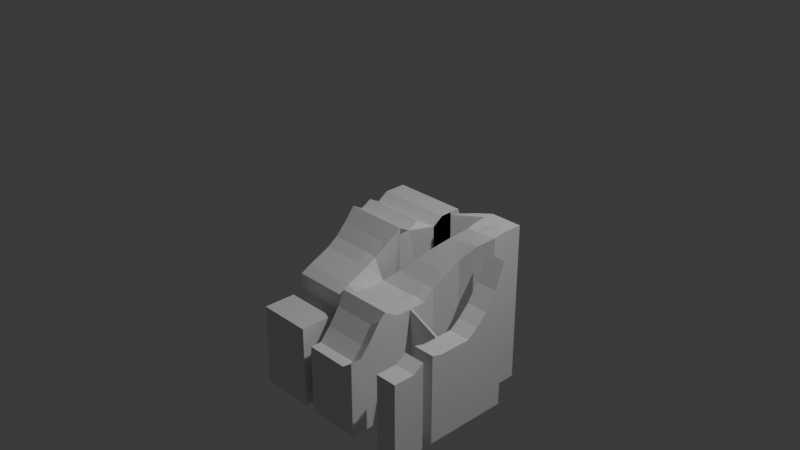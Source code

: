 # Source: 30.blend  (saved by Blender 5.1.30; exported with 4.5.12 LTS)
import bpy
from mathutils import Matrix  # noqa: F401  (used for matrix-valued properties, if any)

bpy.ops.wm.read_factory_settings(use_empty=True)
scene = bpy.context.scene
scene.name = 'Scene'

# ---- collections
col_collection = bpy.data.collections.new('Collection'); scene.collection.children.link(col_collection)

# ---- materials (node trees are filled in below, after node groups)
mat_material = bpy.data.materials.new('Material')
mat_material.alpha_threshold = 0.0
mat_material.use_backface_culling_lightprobe_volume = False
mat_material.roughness = 0.5
mat_material.line_color = (0.0, 0.0, 0.0, 1.0)

# ---- material node trees
mat_material.use_nodes = True; mat_material.node_tree.nodes.clear()
_N = mat_material.node_tree.nodes; _L = mat_material.node_tree.links
n0 = _N.new('ShaderNodeOutputMaterial'); n0.name = 'Material Output'; n0.location = (200, 100)
n1 = _N.new('ShaderNodeBsdfPrincipled'); n1.name = 'Principled BSDF'; n1.location = (-200, 100)
_L.new(n1.outputs[0], n0.inputs[0])
n0.is_active_output = True

# ---- world
world_world = bpy.data.worlds.new('World'); scene.world = world_world
world_world.use_nodes = True; world_world.node_tree.nodes.clear()
_N = world_world.node_tree.nodes; _L = world_world.node_tree.links
n0 = _N.new('ShaderNodeOutputWorld'); n0.name = 'World Output'; n0.location = (200, 100)
n1 = _N.new('ShaderNodeBackground'); n1.name = 'Background'; n1.location = (-200, 100)
n1.inputs[0].default_value = (0.05088, 0.05088, 0.05088, 1.0)
_L.new(n1.outputs[0], n0.inputs[0])
n0.is_active_output = True
world_world.color = (0.05088, 0.05088, 0.05088)
world_world.sun_shadow_jitter_overblur = 0.0

# ---- cameras
cam_camera = bpy.data.cameras.new('Camera')
cam_camera.clip_end = 100.0
cam_camera.ortho_scale = 7.314

# ---- lights
light_light = bpy.data.lights.new('Light', 'POINT')
light_light.energy = 1000.0
light_light.shadow_soft_size = 0.1

# ---- meshes
me_cube = bpy.data.meshes.new('Cube')
me_cube.from_pydata([(1.0, -1.0, -0.0562), (1.0, -1.0, -1.0), (-1.0, 1.0, 0.7368), (-1.0, 1.0, -1.0), (-1.0, -1.0, -0.05759), (-1.0, -1.0, -1.0), (-1.0, 0.0, -1.0), (1.0, 0.0, 0.01372), (-1.0, 0.0, 0.4276), (1.0, 0.0, -1.0), (-1.0, -0.5, -1.0), (1.0, -0.5, 0.04727), (-1.0, -0.5, 0.155), (1.0, -0.5, -1.0), (-1.0, -0.75, -1.0), (1.0, -0.75, -0.05679), (-1.0, -0.75, -0.05782), (1.0, -0.75, -1.0), (-1.0, -0.25, 0.2809), (1.0, -0.25, -1.0), (-1.0, -0.25, -1.0), (1.0, -0.25, 0.01176), (-1.0, 0.5, 0.7183), (1.0, 0.5, -1.0), (-1.0, 0.5, -1.0), (1.0, 0.5, 0.7183), (-1.0, 0.25, -1.0), (1.0, 0.25, 0.2306), (-1.0, 0.25, 0.7166), (1.0, 0.25, -1.0), (-1.0, 0.75, 0.7352), (-1.0, 0.75, -1.0), (0.0, -1.0, -0.2084), (0.0, -1.0, -1.0), (0.0, 0.0, -1.0), (0.0, 0.0, 0.1806), (0.0, -0.5, -1.0), (0.0, -0.5441, 0.2827), (0.0, -0.75, -1.0), (0.0, -0.75, -0.06691), (0.0, -0.25, 0.1796), (0.0, -0.25, -1.0), (0.0, 0.25, 0.4517), (0.0, 0.25, -1.0), (0.0, 0.75, -1.0), (0.0, 0.75, 0.8133), (-0.5, 1.0, -1.0), (-0.5, -1.0, -0.05759), (-0.5, 0.0, -1.0), (-0.5, -0.5, -1.0), (-0.5, -0.75, -1.0), (-0.5, -0.25, -1.0), (-0.5, 0.5, -1.0), (-0.5, 0.25, -1.0), (-0.5, 0.75, -1.0), (-0.5, -1.0, -1.0), (-0.5, 1.0, 0.7368), (-0.5, 0.0, 0.4276), (-0.5, -0.5, 0.155), (-0.5, -0.75, -0.05782), (-0.5, -0.25, 0.2809), (-0.5, 0.5, 0.7183), (-0.5, 0.25, 0.7166), (-0.5, 0.75, 0.7352), (-0.75, 1.0, -1.0), (-0.75, -1.0, -0.05759), (-0.75, 0.0, -1.0), (-0.75, -0.5, -1.0), (-0.75, -0.75, -1.0), (-0.75, -0.25, -1.0), (-0.75, 0.5, -1.0), (-0.75, 0.25, -1.0), (-0.75, 0.75, -1.0), (-0.75, -1.0, -1.0), (-0.75, 1.0, 0.7368), (-0.75, 0.0, 0.4276), (-0.75, -0.5, 0.155), (-0.75, -0.75, -0.05782), (-0.75, -0.25, 0.2809), (-0.75, 0.5, 0.7183), (-0.75, 0.25, 0.7166), (-0.75, 0.75, 0.7352), (-0.25, -1.0, -1.0), (-0.25, 1.0, 0.7368), (-0.25, 0.0, 0.1806), (-0.25, -0.5441, 0.2827), (-0.25, -0.75, -0.06691), (-0.25, -0.25, 0.1796), (-0.25, 0.5, 0.7183), (-0.25, 0.25, 0.7166), (-0.25, 0.75, 0.7352), (-0.25, 1.0, -1.0), (-0.25, -1.0, -0.2084), (-0.25, 0.0, -1.0), (-0.25, -0.5, -1.0), (-0.25, -0.75, -1.0), (-0.25, -0.25, -1.0), (-0.25, 0.5, -1.0), (-0.25, 0.25, -1.0), (-0.25, 0.75, -1.0), (0.5, 1.0, 0.8544), (0.5, -0.2011, 0.1249), (0.5, 0.5, 0.7233), (0.5, 0.75, 0.838), (0.5, 1.0, -1.0), (0.5, -0.2007, -1.0), (0.5, 0.5, -1.0), (0.5, 0.75, -1.0), (0.25, -1.0, -0.2084), (0.25, 0.0, -1.0), (0.25, -0.5, -1.0), (0.25, -0.75, -1.0), (0.25, -0.25, -1.0), (0.25, 0.5, -1.0), (0.25, 0.25, -1.0), (0.25, 0.75, -1.0), (0.25, -1.0, -1.0), (0.25, 0.0, 0.199), (0.25, -0.5441, 0.2827), (0.25, -0.75, -0.06691), (0.25, -0.25, 0.1796), (0.25, 0.5, 0.7032), (0.25, 0.25, 0.4517), (0.25, 0.75, 0.8655), (0.75, -1.0, -1.0), (0.75, 1.0, 0.8544), (0.75, 0.0, 0.01372), (0.75, -0.5, 0.04727), (0.75, -0.75, -0.05679), (0.75, -0.202, 0.01176), (0.75, 0.5, 0.7183), (0.75, 0.25, 0.2306), (0.75, 0.75, 0.8592), (0.75, 1.0, -1.0), (0.75, -1.0, -0.0562), (0.75, 0.0, -1.0), (0.75, -0.5, -1.0), (0.75, -0.75, -1.0), (0.75, -0.2007, -1.0), (0.75, 0.5, -1.0), (0.75, 0.25, -1.0), (0.75, 0.75, -1.0), (0.875, -1.0, -1.0), (0.875, 0.0, 0.01372), (0.875, -0.5, 0.04727), (0.875, -0.75, -0.05679), (0.875, -0.25, 0.01176), (0.875, 0.5, 0.7183), (0.875, 0.25, 0.2306), (0.875, -1.0, -0.0562), (0.875, 0.0, -1.0), (0.875, -0.5, -1.0), (0.875, -0.75, -1.0), (0.875, -0.25, -1.0), (0.875, 0.5, -1.0), (0.875, 0.25, -1.0), (0.625, 1.0, -1.0), (0.625, -0.2007, -1.0), (0.625, 0.5, -1.0), (0.625, 0.75, -1.0), (0.625, 1.0, 0.8544), (0.625, -0.2011, 0.06933), (0.625, 0.5, 0.7379), (0.625, 0.75, 0.8592), (0.375, -1.0, -1.0), (0.375, 1.0, 0.8544), (0.375, 0.0, 0.1806), (0.375, -0.5441, 0.2827), (0.375, -0.75, 0.02405), (0.375, -0.2008, 0.1792), (0.375, 0.5, 0.7082), (0.375, 0.25, 0.4517), (0.375, 0.75, 0.8447), (0.375, 1.0, -1.0), (0.375, -1.0, -0.1174), (0.375, 0.0, -1.0), (0.375, -0.5, -1.0), (0.375, -0.75, -1.0), (0.375, -0.2007, -1.0), (0.375, 0.5, -1.0), (0.375, 0.25, -1.0), (0.375, 0.75, -1.0), (0.125, -1.0, -0.2084), (0.125, 0.0, -1.0), (0.125, -0.5, -1.0), (0.125, -0.75, -1.0), (0.125, -0.25, -1.0), (0.125, 0.25, -1.0), (0.125, 0.75, -1.0), (0.125, -1.0, -1.0), (0.125, 0.0, 0.1806), (0.125, -0.5441, 0.2827), (0.125, -0.75, -0.06691), (0.125, -0.25, 0.1796), (0.125, 0.25, 0.4517), (0.125, 0.75, 0.8534), (-0.125, -1.0, -1.0), (-0.125, 1.0, 0.7379), (-0.125, 0.0, 0.1806), (-0.125, -0.5441, 0.2827), (-0.125, -0.75, -0.06691), (-0.125, -0.25, 0.1796), (-0.125, 0.75, 0.7352), (-0.125, 1.0, -1.0), (-0.125, -1.0, -0.2084), (-0.125, 0.0, -1.0), (-0.125, -0.5, -1.0), (-0.125, -0.75, -1.0), (-0.125, -0.25, -1.0), (-0.125, 0.75, -1.0), (-0.375, 1.0, -1.0), (-0.375, -1.0, -0.05759), (-0.375, 0.0, -1.0), (-0.375, -0.5, -1.0), (-0.375, -0.75, -1.0), (-0.375, -0.25, -1.0), (-0.375, 0.5, -1.0), (-0.375, 0.25, -1.0), (-0.375, 0.75, -1.0), (-0.375, -1.0, -1.0), (-0.375, 1.0, 0.7368), (-0.375, 0.0, 0.4092), (-0.375, -0.5, 0.155), (-0.375, -0.75, -0.05782), (-0.375, -0.25, 0.2809), (-0.375, 0.5, 0.7183), (-0.375, 0.25, 0.7166), (-0.375, 0.75, 0.7352), (-0.625, -1.0, -1.0), (-0.625, 1.0, 0.7368), (-0.625, 0.0, 0.4276), (-0.625, -0.5, 0.155), (-0.625, -0.75, -0.05782), (-0.625, -0.25, 0.2809), (-0.625, 0.5, 0.7183), (-0.625, 0.25, 0.7166), (-0.625, 0.75, 0.7352), (-0.625, 1.0, -1.0), (-0.625, -1.0, -0.05759), (-0.625, 0.0, -1.0), (-0.625, -0.5, -1.0), (-0.625, -0.75, -1.0), (-0.625, -0.25, -1.0), (-0.625, 0.5, -1.0), (-0.625, 0.25, -1.0), (-0.625, 0.75, -1.0), (-0.875, 1.0, -1.0), (-0.875, -1.0, -0.05759), (-0.875, 0.0, -1.0), (-0.875, -0.5, -1.0), (-0.875, -0.75, -1.0), (-0.875, -0.25, -1.0), (-0.875, 0.5, -1.0), (-0.875, 0.25, -1.0), (-0.875, 0.75, -1.0), (-0.875, -1.0, -1.0), (-0.875, 1.0, 0.7368), (-0.875, 0.0, 0.4276), (-0.875, -0.5, 0.155), (-0.875, -0.75, -0.05782), (-0.875, -0.25, 0.2809), (-0.875, 0.5, 0.7183), (-0.875, 0.25, 0.7166), (-0.875, 0.75, 0.7352), (-1.0, -0.875, -1.0), (1.0, -0.875, -0.05622), (-1.0, -0.875, -0.05622), (1.0, -0.875, -1.0), (0.0, -0.875, -1.0), (0.0, -0.875, -0.2084), (-0.5, -0.875, -1.0), (-0.5, -0.875, -0.05622), (-0.75, -0.875, -1.0), (-0.75, -0.875, -0.05622), (-0.25, -0.875, -0.2084), (-0.25, -0.875, -1.0), (0.25, -0.875, -1.0), (0.25, -0.875, -0.2084), (0.75, -0.875, -0.05622), (0.75, -0.875, -1.0), (0.875, -0.875, -0.05622), (0.875, -0.875, -1.0), (0.375, -0.875, -0.1174), (0.375, -0.875, -1.0), (0.125, -0.875, -1.0), (0.125, -0.875, -0.2084), (-0.125, -0.875, -0.2084), (-0.125, -0.875, -1.0), (-0.375, -0.875, -1.0), (-0.375, -0.875, -0.05622), (-0.625, -0.875, -0.05622), (-0.625, -0.875, -1.0), (-0.875, -0.875, -1.0), (-0.875, -0.875, -0.05622), (-1.0, -0.625, -0.05879), (1.0, -0.625, -1.0), (-1.0, -0.625, -1.0), (1.0, -0.625, 0.02695), (0.0, -0.625, 0.118), (0.0, -0.625, -1.0), (-0.5, -0.625, -1.0), (-0.5, -0.625, -0.05879), (-0.75, -0.625, -1.0), (-0.75, -0.625, -0.05879), (-0.25, -0.625, 0.118), (-0.25, -0.625, -1.0), (0.25, -0.625, -1.0), (0.25, -0.625, 0.118), (0.75, -0.625, 0.02695), (0.75, -0.625, -1.0), (0.875, -0.625, 0.02695), (0.875, -0.625, -1.0), (0.375, -0.625, 0.2089), (0.375, -0.625, -1.0), (0.125, -0.625, -1.0), (0.125, -0.625, 0.118), (-0.125, -0.625, 0.118), (-0.125, -0.625, -1.0), (-0.375, -0.625, -1.0), (-0.375, -0.625, -0.05879), (-0.625, -0.625, -0.05879), (-0.625, -0.625, -1.0), (-0.875, -0.625, -1.0), (-0.875, -0.625, -0.05879), (-1.0, -0.375, -1.0), (1.0, -0.375, 0.01132), (-1.0, -0.375, 0.2254), (1.0, -0.375, -1.0), (0.0, -0.375, 0.1779), (0.0, -0.375, -1.0), (-0.5, -0.375, -1.0), (-0.5, -0.375, 0.2254), (-0.75, -0.375, -1.0), (-0.75, -0.375, 0.2254), (-0.25, -0.375, 0.1779), (-0.25, -0.375, -1.0), (0.25, -0.375, -1.0), (0.25, -0.375, 0.1779), (0.75, -0.375, 0.01132), (0.75, -0.375, -1.0), (0.875, -0.375, 0.01132), (0.875, -0.375, -1.0), (0.375, -0.375, 0.1779), (0.375, -0.375, -1.0), (0.125, -0.375, -1.0), (0.125, -0.375, 0.1779), (-0.125, -0.375, 0.1779), (-0.125, -0.375, -1.0), (-0.375, -0.375, -1.0), (-0.375, -0.375, 0.2254), (-0.625, -0.375, 0.2254), (-0.625, -0.375, -1.0), (-0.875, -0.375, -1.0), (-0.875, -0.375, 0.2254), (-1.0, -0.125, 0.3403), (1.0, -0.125, -1.0), (-1.0, -0.125, -1.0), (1.0, -0.125, 0.01345), (0.0, -0.125, -1.0), (0.0, -0.125, 0.1802), (-0.5, -0.125, -1.0), (-0.5, -0.125, 0.3403), (-0.75, -0.125, -1.0), (-0.75, -0.125, 0.3403), (-0.25, -0.125, 0.1802), (-0.25, -0.125, -1.0), (0.5, -0.1798, 0.1253), (0.5, -0.1803, -1.0), (0.25, -0.125, -1.0), (0.25, -0.125, 0.1802), (0.75, -0.1793, 0.01345), (0.75, -0.1803, -1.0), (0.875, -0.125, 0.01345), (0.875, -0.125, -1.0), (0.625, -0.1803, -1.0), (0.625, -0.1796, 0.06923), (0.375, -0.1799, 0.1803), (0.375, -0.1803, -1.0), (0.125, -0.125, -1.0), (0.125, -0.125, 0.1802), (-0.125, -0.125, 0.1802), (-0.125, -0.125, -1.0), (-0.375, -0.125, -1.0), (-0.375, -0.125, 0.3403), (-0.625, -0.125, 0.3403), (-0.625, -0.125, -1.0), (-0.875, -0.125, -1.0), (-0.875, -0.125, 0.3403), (-1.0, 0.125, -1.0), (1.0, 0.125, 0.1058), (-1.0, 0.125, 0.5591), (1.0, 0.125, -1.0), (0.0, 0.125, 0.2974), (0.0, 0.125, -1.0), (-0.5, 0.125, -1.0), (-0.5, 0.125, 0.5591), (-0.75, 0.125, -1.0), (-0.75, 0.125, 0.5591), (0.25, 0.125, -1.0), (0.25, 0.125, 0.2974), (0.75, 0.125, 0.1058), (0.75, 0.125, -1.0), (0.875, 0.125, 0.1058), (0.875, 0.125, -1.0), (0.375, 0.125, 0.2974), (0.375, 0.125, -1.0), (0.125, 0.125, -1.0), (0.125, 0.125, 0.2974), (-0.125, 0.125, 0.2974), (-0.125, 0.125, -1.0), (-0.375, 0.125, -1.0), (-0.375, 0.125, 0.5591), (-0.625, 0.125, 0.5591), (-0.625, 0.125, -1.0), (-0.875, 0.125, -1.0), (-0.875, 0.125, 0.5591), (-1.0, 0.375, 0.6479), (1.0, 0.375, -1.0), (-1.0, 0.375, -1.0), (1.0, 0.375, 0.431), (-0.5, 0.375, -1.0), (-0.5, 0.375, 0.6479), (-0.75, 0.375, -1.0), (-0.75, 0.375, 0.6479), (-0.25, 0.375, 0.6479), (-0.25, 0.375, -1.0), (0.5, 0.375, 0.5829), (0.5, 0.375, -1.0), (0.25, 0.375, -1.0), (0.25, 0.375, 0.5829), (0.75, 0.375, 0.431), (0.75, 0.375, -1.0), (0.875, 0.375, 0.431), (0.875, 0.375, -1.0), (0.375, 0.375, 0.5829), (0.375, 0.375, -1.0), (0.125, 0.375, -1.0), (0.125, 0.375, 0.5829), (-0.375, 0.375, -1.0), (-0.375, 0.375, 0.6479), (-0.625, 0.375, 0.6479), (-0.625, 0.375, -1.0), (-0.875, 0.375, -1.0), (-0.875, 0.375, 0.6479), (-1.0, 0.625, -1.0), (-1.0, 0.625, 0.6492), (-0.5, 0.625, -1.0), (-0.5, 0.625, 0.6492), (-0.75, 0.625, -1.0), (-0.75, 0.625, 0.6492), (-0.25, 0.625, 0.6492), (-0.25, 0.625, -1.0), (0.5, 0.625, 0.8132), (0.5, 0.625, -1.0), (0.75, 0.625, 0.8356), (0.75, 0.625, -1.0), (0.625, 0.625, -1.0), (0.625, 0.625, 0.8234), (0.375, 0.625, 0.8119), (0.375, 0.625, -1.0), (0.125, 0.625, -1.0), (0.125, 0.625, 0.878), (-0.125, 0.625, 0.6492), (-0.125, 0.625, -1.0), (-0.375, 0.625, -1.0), (-0.375, 0.625, 0.6492), (-0.625, 0.625, 0.6492), (-0.625, 0.625, -1.0), (-0.875, 0.625, -1.0), (-0.875, 0.625, 0.6492), (-1.0, 0.875, 0.735), (-1.0, 0.875, -1.0), (0.0, 0.875, 0.8), (0.0, 0.875, -1.0), (-0.5, 0.875, -1.0), (-0.5, 0.875, 0.735), (-0.75, 0.875, -1.0), (-0.75, 0.875, 0.735), (-0.25, 0.875, 0.735), (-0.25, 0.875, -1.0), (0.5, 0.875, 0.8585), (0.5, 0.875, -1.0), (0.25, 0.875, -1.0), (0.25, 0.875, 0.858), (0.75, 0.875, 0.8575), (0.75, 0.875, -1.0), (0.625, 0.875, -1.0), (0.625, 0.875, 0.8575), (0.375, 0.875, 0.8585), (0.375, 0.875, -1.0), (-0.125, 0.875, 0.7387), (-0.125, 0.875, -1.0), (-0.375, 0.875, -1.0), (-0.375, 0.875, 0.735), (-0.625, 0.875, 0.735), (-0.625, 0.875, -1.0), (-0.875, 0.875, -1.0), (-0.875, 0.875, 0.735)], [(43, 409), (43, 436), (113, 436), (113, 459), (93, 409)], [(293, 266, 4, 247), (255, 247, 4, 5), (471, 470, 2, 3), (281, 267, 1, 142), (267, 265, 0, 1), (391, 389, 7, 9), (403, 391, 9, 150), (356, 354, 8, 6), (415, 390, 8, 257), (327, 325, 11, 13), (341, 327, 13, 151), (353, 326, 12, 258), (264, 266, 16, 14), (295, 297, 15, 17), (311, 295, 17, 152), (323, 294, 16, 259), (387, 354, 18, 260), (373, 355, 19, 153), (355, 357, 21, 19), (324, 326, 18, 20), (469, 445, 22, 261), (418, 416, 22, 24), (388, 390, 28, 26), (443, 416, 28, 262), (433, 417, 29, 155), (417, 419, 27, 29), (497, 470, 30, 263), (444, 445, 30, 31), (460, 490, 491, 44), (461, 488, 123), (381, 358, 41, 208), (379, 359, 40, 193), (315, 298, 39, 192), (317, 299, 38, 207), (345, 328, 37, 191), (347, 329, 36, 206), (407, 392, 35, 190), (409, 393, 34, 205), (287, 268, 33, 196), (189, 182, 32, 33), (285, 269, 32, 182), (291, 270, 55, 228), (237, 229, 56, 46), (413, 394, 48, 239), (351, 330, 49, 240), (321, 300, 50, 241), (385, 360, 51, 242), (467, 446, 52, 243), (441, 420, 53, 244), (495, 474, 54, 245), (493, 475, 63, 227), (439, 421, 62, 226), (465, 447, 61, 225), (383, 361, 60, 224), (319, 301, 59, 223), (349, 331, 58, 222), (411, 395, 57, 221), (219, 211, 47, 55), (289, 271, 47, 211), (496, 476, 72, 254), (442, 422, 71, 253), (468, 448, 70, 252), (386, 362, 69, 251), (322, 302, 68, 250), (352, 332, 67, 249), (414, 396, 66, 248), (246, 256, 74, 64), (292, 272, 73, 255), (494, 477, 81, 236), (440, 423, 80, 235), (466, 449, 79, 234), (384, 363, 78, 233), (320, 303, 77, 232), (350, 333, 76, 231), (412, 397, 75, 230), (228, 238, 65, 73), (290, 273, 65, 238), (286, 274, 92, 204), (196, 204, 92, 82), (392, 42, 408), (346, 334, 85, 199), (316, 304, 86, 200), (380, 364, 87, 201), (490, 478, 90, 202), (210, 220, 83, 91), (348, 335, 94, 213), (382, 365, 96, 215), (464, 451, 97, 216), (438, 425, 98, 217), (492, 479, 99, 218), (375, 366, 101, 161), (457, 452, 102, 162), (162, 454, 457), (487, 480, 103, 163), (489, 481, 107, 181), (456, 455, 158), (459, 453, 106, 179), (377, 367, 105, 178), (173, 165, 100, 104), (284, 276, 116, 189), (406, 398, 109, 183), (344, 336, 110, 184), (314, 306, 111, 185), (378, 368, 112, 186), (436, 428, 114, 187), (282, 277, 108, 174), (164, 174, 108, 116), (404, 399, 117, 166), (342, 337, 118, 167), (312, 307, 119, 168), (376, 369, 120, 169), (434, 429, 122, 171), (432, 430, 131, 148), (372, 370, 129, 146), (310, 308, 128, 145), (340, 338, 127, 144), (402, 400, 126, 143), (142, 149, 134, 124), (280, 278, 134, 149), (486, 485, 141, 159), (435, 427, 180), (374, 371, 138, 157), (156, 160, 125, 133), (265, 280, 149, 0), (1, 0, 149, 142), (389, 402, 143, 7), (325, 340, 144, 11), (297, 310, 145, 15), (357, 372, 146, 21), (419, 432, 148, 27), (431, 433, 155, 140), (371, 373, 153, 138), (309, 311, 152, 137), (339, 341, 151, 136), (401, 403, 150, 135), (279, 281, 142, 124), (104, 100, 160, 156), (367, 374, 157, 105), (453, 456, 158, 106), (481, 486, 159, 107), (484, 487, 163, 132), (370, 375, 161, 129), (25, 130, 147), (480, 488, 172, 103), (171, 426, 434), (452, 458, 170, 102), (366, 376, 169, 101), (426, 171, 404), (276, 283, 164, 116), (398, 405, 175, 109), (336, 343, 176, 110), (306, 313, 177, 111), (368, 377, 178, 112), (428, 435, 180, 114), (358, 378, 186, 41), (299, 314, 185, 38), (329, 344, 184, 36), (393, 406, 183, 34), (472, 197, 490), (268, 284, 189, 33), (277, 285, 182, 108), (116, 108, 182, 189), (399, 407, 190, 117), (337, 345, 191, 118), (307, 315, 192, 119), (369, 379, 193, 120), (429, 437, 194, 122), (45, 472, 490), (359, 380, 201, 40), (298, 316, 200, 39), (328, 346, 199, 37), (392, 408, 198, 35), (33, 32, 204, 196), (269, 286, 204, 32), (275, 287, 196, 82), (91, 83, 197, 203), (335, 347, 206, 94), (305, 317, 207, 95), (365, 381, 208, 96), (479, 491, 209, 99), (474, 492, 218, 54), (420, 438, 217, 53), (446, 464, 216, 52), (360, 382, 215, 51), (300, 318, 214, 50), (330, 348, 213, 49), (394, 410, 212, 48), (46, 56, 220, 210), (270, 288, 219, 55), (294, 319, 318, 296), (334, 349, 222, 85), (364, 383, 224, 87), (450, 465, 225, 88), (424, 439, 226, 89), (478, 493, 227, 90), (271, 290, 238, 47), (55, 47, 238, 228), (395, 412, 230, 57), (331, 350, 231, 58), (301, 320, 232, 59), (361, 384, 233, 60), (447, 466, 234, 61), (421, 440, 235, 62), (475, 494, 236, 63), (476, 495, 245, 72), (422, 441, 244, 71), (448, 467, 243, 70), (362, 385, 242, 69), (302, 321, 241, 68), (332, 351, 240, 67), (396, 413, 239, 66), (64, 74, 229, 237), (272, 291, 228, 73), (264, 292, 255, 5), (3, 2, 256, 246), (388, 414, 248, 6), (324, 352, 249, 10), (296, 322, 250, 14), (356, 386, 251, 20), (444, 468, 252, 24), (418, 442, 253, 26), (471, 496, 254, 31), (477, 497, 263, 81), (423, 443, 262, 80), (449, 469, 261, 79), (363, 387, 260, 78), (303, 323, 259, 77), (333, 353, 258, 76), (397, 415, 257, 75), (73, 65, 247, 255), (273, 293, 247, 65), (77, 259, 293, 273), (14, 250, 292, 264), (68, 241, 291, 272), (59, 232, 290, 271), (89, 226, 411), (50, 214, 288, 270), (95, 207, 287, 275), (39, 200, 286, 269), (119, 192, 285, 277), (38, 185, 284, 268), (111, 177, 283, 276), (137, 152, 281, 279), (15, 145, 280, 265), (145, 128, 278, 280), (168, 119, 277, 282), (185, 111, 276, 284), (200, 86, 274, 286), (232, 77, 273, 290), (250, 68, 272, 292), (223, 59, 271, 289), (241, 50, 270, 291), (192, 39, 269, 285), (207, 38, 268, 287), (5, 4, 266, 264), (17, 15, 265, 267), (152, 17, 267, 281), (259, 16, 266, 293), (94, 206, 317, 305), (37, 199, 316, 298), (118, 191, 315, 307), (36, 184, 314, 299), (110, 176, 313, 306), (167, 118, 307, 312), (184, 110, 306, 314), (199, 85, 304, 316), (211, 219, 318, 319), (206, 36, 299, 317), (191, 37, 298, 315), (14, 16, 294, 296), (78, 260, 353, 333), (20, 251, 352, 324), (69, 242, 351, 332), (60, 233, 350, 331), (87, 224, 349, 334), (51, 215, 348, 330), (96, 208, 347, 335), (40, 201, 346, 328), (120, 193, 345, 337), (41, 186, 344, 329), (112, 178, 343, 336), (138, 153, 341, 339), (21, 146, 340, 325), (146, 129, 338, 340), (169, 120, 337, 342), (186, 112, 336, 344), (215, 96, 335, 348), (201, 87, 334, 346), (233, 78, 333, 350), (251, 69, 332, 352), (224, 60, 331, 349), (242, 51, 330, 351), (208, 41, 329, 347), (193, 40, 328, 345), (10, 12, 326, 324), (260, 18, 326, 353), (153, 19, 327, 341), (19, 21, 325, 327), (75, 257, 387, 363), (6, 248, 386, 356), (66, 239, 385, 362), (57, 230, 384, 361), (84, 221, 383, 364), (48, 212, 382, 360), (93, 205, 381, 365), (35, 198, 380, 359), (117, 190, 379, 369), (34, 183, 378, 358), (109, 175, 377, 368), (135, 150, 373, 371), (7, 143, 372, 357), (143, 126, 370, 372), (166, 117, 369, 376), (183, 109, 368, 378), (212, 93, 365, 382), (198, 84, 364, 380), (230, 75, 363, 384), (248, 66, 362, 386), (221, 57, 361, 383), (239, 48, 360, 385), (190, 35, 359, 379), (205, 34, 358, 381), (9, 7, 357, 355), (150, 9, 355, 373), (257, 8, 354, 387), (20, 18, 354, 356), (80, 262, 415, 397), (26, 253, 414, 388), (71, 244, 413, 396), (62, 235, 412, 395), (198, 408, 84), (53, 217, 410, 394), (122, 194, 407, 399), (43, 187, 406, 393), (114, 180, 405, 398), (140, 155, 403, 401), (27, 148, 402, 389), (148, 131, 400, 402), (171, 122, 399, 404), (187, 114, 398, 406), (170, 458, 121), (235, 80, 397, 412), (253, 71, 396, 414), (226, 62, 395, 411), (244, 53, 394, 413), (194, 42, 392, 407), (6, 8, 390, 388), (262, 28, 390, 415), (155, 29, 391, 403), (29, 27, 389, 391), (79, 261, 443, 423), (24, 252, 442, 418), (70, 243, 441, 422), (61, 234, 440, 421), (88, 225, 439, 424), (52, 216, 438, 420), (194, 437, 42), (113, 179, 435, 428), (102, 170, 434, 426), (106, 158, 427), (139, 154, 433, 431), (25, 147, 432, 419), (147, 130, 430, 432), (170, 121, 429, 434), (179, 106, 427, 435), (162, 102, 426), (216, 97, 425, 438), (234, 79, 423, 440), (252, 70, 422, 442), (225, 61, 421, 439), (243, 52, 420, 441), (429, 121, 437), (23, 25, 419, 417), (154, 23, 417, 433), (261, 22, 416, 443), (26, 28, 416, 418), (81, 263, 469, 449), (31, 254, 468, 444), (72, 245, 467, 448), (63, 236, 466, 447), (90, 227, 465, 450), (54, 218, 464, 446), (99, 209, 463, 451), (195, 45, 461), (123, 195, 461), (45, 490, 460, 461), (103, 172, 458, 452), (132, 163, 457, 454), (107, 159, 456, 453), (159, 141, 455, 456), (460, 461, 123, 488, 489, 115), (181, 107, 453, 459), (163, 103, 452, 457), (218, 99, 451, 464), (202, 90, 450, 462), (236, 81, 449, 466), (254, 72, 448, 468), (227, 63, 447, 465), (245, 54, 446, 467), (45, 195, 472), (24, 22, 445, 444), (263, 30, 445, 469), (74, 256, 497, 477), (3, 246, 496, 471), (64, 237, 495, 476), (56, 229, 494, 475), (83, 220, 493, 478), (46, 210, 492, 474), (91, 203, 491, 479), (100, 165, 488, 480), (125, 160, 487, 484), (104, 156, 486, 481), (405, 180, 427), (156, 133, 485, 486), (483, 488, 165), (173, 104, 481, 489), (160, 100, 480, 487), (210, 91, 479, 492), (197, 83, 478, 490), (229, 74, 477, 494), (246, 64, 476, 496), (220, 56, 475, 493), (237, 46, 474, 495), (123, 483, 195), (256, 2, 470, 497), (31, 30, 470, 471), (128, 308, 309, 137, 279, 124, 134, 278), (311, 309, 308, 310, 297, 295), (123, 488, 483), (489, 482, 173), (115, 188, 482), (44, 473, 188), (491, 203, 473), (173, 482, 188, 195, 483, 165), (203, 197, 472, 195, 188, 473), (92, 274, 86, 94, 305, 95, 275, 82), (86, 304, 85, 94), (426, 404, 405, 427), (158, 455, 454, 162, 426, 427), (132, 454, 455, 133, 125, 484), (25, 23, 139, 130), (13, 11, 127, 136), (169, 129, 161, 101), (138, 178, 169, 101, 161, 129), (376, 366, 375, 370), (377, 371, 370, 375, 366, 376), (131, 430, 130, 139, 371, 370, 126, 400), (338, 129, 138, 136, 127), (312, 168, 282, 174, 164, 178, 169, 342, 167), (404, 166, 376, 377, 405), (408, 42, 437, 121, 458, 84), (93, 459, 458, 121, 437, 42, 408, 84), (488, 489, 459, 458, 172), (88, 462, 450), (451, 463, 97), (217, 98, 410), (212, 410, 98, 89, 411, 221), (490, 202, 462, 88, 97, 463, 491), (490, 491, 463, 467, 97, 98, 410, 212, 221, 411, 89, 424, 88, 462, 202), (212, 221, 84, 93), (10, 94, 85, 222, 12)])
_uv = me_cube.uv_layers.new(name='UVMap')
_uv.uv.foreach_set('vector', [0.8594, 0.7344, 0.875, 0.7344, 0.875, 0.75, 0.8594, 0.75, 0.375, 0.9844, 0.625, 0.9844, 0.625, 1.0, 0.375, 1.0, 0.375, 0.2344, 0.625, 0.2344, 0.625, 0.25, 0.375, 0.25, 0.3594, 0.7344, 0.375, 0.7344, 0.375, 0.75, 0.3594, 0.75, 0.375, 0.7344, 0.625, 0.7344, 0.625, 0.75, 0.375, 0.75, 0.375, 0.6094, 0.625, 0.6094, 0.625, 0.625, 0.375, 0.625, 0.3594, 0.6094, 0.375, 0.6094, 0.375, 0.625, 0.3594, 0.625, 0.375, 0.1094, 0.625, 0.1094, 0.625, 0.125, 0.375, 0.125, 0.8594, 0.6094, 0.875, 0.6094, 0.875, 0.625, 0.8594, 0.625, 0.375, 0.6719, 0.625, 0.6719, 0.625, 0.6875, 0.375, 0.6875, 0.3594, 0.6719, 0.375, 0.6719, 0.375, 0.6875, 0.3594, 0.6875, 0.8594, 0.6719, 0.875, 0.6719, 0.875, 0.6875, 0.8594, 0.6875, 0.375, 0.01562, 0.625, 0.01562, 0.625, 0.03125, 0.375, 0.03125, 0.375, 0.7031, 0.625, 0.7031, 0.625, 0.7188, 0.375, 0.7188, 0.3594, 0.7031, 0.375, 0.7031, 0.375, 0.7188, 0.3594, 0.7188, 0.8594, 0.7031, 0.875, 0.7031, 0.875, 0.7188, 0.8594, 0.7188, 0.8594, 0.6406, 0.875, 0.6406, 0.875, 0.6562, 0.8594, 0.6562, 0.3594, 0.6406, 0.375, 0.6406, 0.375, 0.6562, 0.3594, 0.6562, 0.375, 0.6406, 0.625, 0.6406, 0.625, 0.6562, 0.375, 0.6562, 0.375, 0.07812, 0.625, 0.07812, 0.625, 0.09375, 0.375, 0.09375, 0.8594, 0.5469, 0.875, 0.5469, 0.875, 0.5625, 0.8594, 0.5625, 0.375, 0.1719, 0.625, 0.1719, 0.625, 0.1875, 0.375, 0.1875, 0.375, 0.1406, 0.625, 0.1406, 0.625, 0.1562, 0.375, 0.1562, 0.8594, 0.5781, 0.875, 0.5781, 0.875, 0.5938, 0.8594, 0.5938, 0.3594, 0.5781, 0.375, 0.5781, 0.375, 0.5938, 0.3594, 0.5938, 0.375, 0.5781, 0.625, 0.5781, 0.625, 0.5937, 0.375, 0.5938, 0.8594, 0.5156, 0.875, 0.5156, 0.875, 0.5312, 0.8594, 0.5312, 0.375, 0.2031, 0.625, 0.2031, 0.625, 0.2187, 0.375, 0.2188, 0.0, 0.0, 0.7656, 0.5156, 0.0, 0.0, 0.0, 0.0, 0.7344, 0.5469, 0.7031, 0.5156, 0.7188, 0.5312, 0.2344, 0.6406, 0.25, 0.6406, 0.25, 0.6562, 0.2344, 0.6562, 0.7344, 0.6406, 0.75, 0.6406, 0.75, 0.6562, 0.7344, 0.6562, 0.7344, 0.7031, 0.75, 0.7031, 0.75, 0.7188, 0.7344, 0.7188, 0.2344, 0.7031, 0.25, 0.7031, 0.25, 0.7188, 0.2344, 0.7188, 0.7344, 0.6719, 0.75, 0.6719, 0.75, 0.6875, 0.7344, 0.6875, 0.2344, 0.6719, 0.25, 0.6719, 0.25, 0.6875, 0.2344, 0.6875, 0.7344, 0.6094, 0.75, 0.6094, 0.75, 0.625, 0.7344, 0.625, 0.2344, 0.6094, 0.25, 0.6094, 0.25, 0.625, 0.2344, 0.625, 0.2344, 0.7344, 0.25, 0.7344, 0.25, 0.75, 0.2344, 0.75, 0.375, 0.8594, 0.625, 0.8594, 0.625, 0.875, 0.375, 0.875, 0.7344, 0.7344, 0.75, 0.7344, 0.75, 0.75, 0.7344, 0.75, 0.1719, 0.7344, 0.1875, 0.7344, 0.1875, 0.75, 0.1719, 0.75, 0.375, 0.2969, 0.625, 0.2969, 0.625, 0.3125, 0.375, 0.3125, 0.1719, 0.6094, 0.1875, 0.6094, 0.1875, 0.625, 0.1719, 0.625, 0.1719, 0.6719, 0.1875, 0.6719, 0.1875, 0.6875, 0.1719, 0.6875, 0.1719, 0.7031, 0.1875, 0.7031, 0.1875, 0.7188, 0.1719, 0.7188, 0.1719, 0.6406, 0.1875, 0.6406, 0.1875, 0.6562, 0.1719, 0.6562, 0.1719, 0.5469, 0.1875, 0.5469, 0.1875, 0.5625, 0.1719, 0.5625, 0.1719, 0.5781, 0.1875, 0.5781, 0.1875, 0.5938, 0.1719, 0.5938, 0.1719, 0.5156, 0.1875, 0.5156, 0.1875, 0.5312, 0.1719, 0.5312, 0.7969, 0.5156, 0.8125, 0.5156, 0.8125, 0.5312, 0.7969, 0.5312, 0.7969, 0.5781, 0.8125, 0.5781, 0.8125, 0.5938, 0.7969, 0.5938, 0.7969, 0.5469, 0.8125, 0.5469, 0.8125, 0.5625, 0.7969, 0.5625, 0.7969, 0.6406, 0.8125, 0.6406, 0.8125, 0.6562, 0.7969, 0.6562, 0.7969, 0.7031, 0.8125, 0.7031, 0.8125, 0.7188, 0.7969, 0.7188, 0.7969, 0.6719, 0.8125, 0.6719, 0.8125, 0.6875, 0.7969, 0.6875, 0.7969, 0.6094, 0.8125, 0.6094, 0.8125, 0.625, 0.7969, 0.625, 0.375, 0.9219, 0.625, 0.9219, 0.625, 0.9375, 0.375, 0.9375, 0.7969, 0.7344, 0.8125, 0.7344, 0.8125, 0.75, 0.7969, 0.75, 0.1406, 0.5156, 0.1562, 0.5156, 0.1562, 0.5312, 0.1406, 0.5312, 0.1406, 0.5781, 0.1562, 0.5781, 0.1562, 0.5938, 0.1406, 0.5938, 0.1406, 0.5469, 0.1562, 0.5469, 0.1562, 0.5625, 0.1406, 0.5625, 0.1406, 0.6406, 0.1562, 0.6406, 0.1562, 0.6562, 0.1406, 0.6562, 0.1406, 0.7031, 0.1562, 0.7031, 0.1562, 0.7188, 0.1406, 0.7188, 0.1406, 0.6719, 0.1562, 0.6719, 0.1562, 0.6875, 0.1406, 0.6875, 0.1406, 0.6094, 0.1562, 0.6094, 0.1562, 0.625, 0.1406, 0.625, 0.375, 0.2656, 0.625, 0.2656, 0.625, 0.2812, 0.375, 0.2812, 0.1406, 0.7344, 0.1562, 0.7344, 0.1562, 0.75, 0.1406, 0.75, 0.8281, 0.5156, 0.8438, 0.5156, 0.8438, 0.5312, 0.8281, 0.5312, 0.8281, 0.5781, 0.8438, 0.5781, 0.8438, 0.5938, 0.8281, 0.5938, 0.8281, 0.5469, 0.8438, 0.5469, 0.8438, 0.5625, 0.8281, 0.5625, 0.8281, 0.6406, 0.8438, 0.6406, 0.8438, 0.6562, 0.8281, 0.6562, 0.8281, 0.7031, 0.8438, 0.7031, 0.8438, 0.7188, 0.8281, 0.7188, 0.8281, 0.6719, 0.8438, 0.6719, 0.8438, 0.6875, 0.8281, 0.6875, 0.8281, 0.6094, 0.8438, 0.6094, 0.8438, 0.625, 0.8281, 0.625, 0.375, 0.9531, 0.625, 0.9531, 0.625, 0.9688, 0.375, 0.9688, 0.8281, 0.7344, 0.8438, 0.7344, 0.8438, 0.75, 0.8281, 0.75, 0.7656, 0.7344, 0.7812, 0.7344, 0.7812, 0.75, 0.7656, 0.75, 0.375, 0.8906, 0.625, 0.8906, 0.625, 0.9062, 0.375, 0.9062, 0.75, 0.6094, 0.75, 0.5937, 0.7656, 0.6094, 0.7656, 0.6719, 0.7812, 0.6719, 0.7812, 0.6875, 0.7656, 0.6875, 0.7656, 0.7031, 0.7812, 0.7031, 0.7812, 0.7188, 0.7656, 0.7188, 0.7656, 0.6406, 0.7812, 0.6406, 0.7812, 0.6562, 0.7656, 0.6562, 0.7656, 0.5156, 0.7812, 0.5156, 0.7812, 0.5312, 0.7656, 0.5312, 0.375, 0.3281, 0.625, 0.3281, 0.625, 0.3438, 0.375, 0.3438, 0.2031, 0.6719, 0.2188, 0.6719, 0.2188, 0.6875, 0.2031, 0.6875, 0.2031, 0.6406, 0.2188, 0.6406, 0.2188, 0.6562, 0.2031, 0.6562, 0.2031, 0.5469, 0.2188, 0.5469, 0.2188, 0.5625, 0.2031, 0.5625, 0.2031, 0.5781, 0.2188, 0.5781, 0.2188, 0.5938, 0.2031, 0.5938, 0.2031, 0.5156, 0.2188, 0.5156, 0.2188, 0.5312, 0.2031, 0.5312, 0.6719, 0.6406, 0.6875, 0.6406, 0.6875, 0.6562, 0.6719, 0.6562, 0.6719, 0.5469, 0.6875, 0.5469, 0.6875, 0.5625, 0.6719, 0.5625, 0.6719, 0.5625, 0.6562, 0.5469, 0.6719, 0.5469, 0.6719, 0.5156, 0.6875, 0.5156, 0.6875, 0.5312, 0.6719, 0.5312, 0.2969, 0.5156, 0.3125, 0.5156, 0.3125, 0.5312, 0.2969, 0.5312, 0.3281, 0.5469, 0.3438, 0.5469, 0.3281, 0.5625, 0.2969, 0.5469, 0.3125, 0.5469, 0.3125, 0.5625, 0.2969, 0.5625, 0.2969, 0.6406, 0.3125, 0.6406, 0.3125, 0.6562, 0.2969, 0.6562, 0.375, 0.4219, 0.625, 0.4219, 0.625, 0.4375, 0.375, 0.4375, 0.2656, 0.7344, 0.2812, 0.7344, 0.2812, 0.75, 0.2656, 0.75, 0.2656, 0.6094, 0.2812, 0.6094, 0.2812, 0.625, 0.2656, 0.625, 0.2656, 0.6719, 0.2812, 0.6719, 0.2812, 0.6875, 0.2656, 0.6875, 0.2656, 0.7031, 0.2812, 0.7031, 0.2812, 0.7188, 0.2656, 0.7188, 0.2656, 0.6406, 0.2812, 0.6406, 0.2812, 0.6562, 0.2656, 0.6562, 0.2656, 0.5781, 0.2812, 0.5781, 0.2812, 0.5938, 0.2656, 0.5938, 0.7031, 0.7344, 0.7188, 0.7344, 0.7188, 0.75, 0.7031, 0.75, 0.375, 0.8281, 0.625, 0.8281, 0.625, 0.8438, 0.375, 0.8438, 0.7031, 0.6094, 0.7188, 0.6094, 0.7188, 0.625, 0.7031, 0.625, 0.7031, 0.6719, 0.7188, 0.6719, 0.7188, 0.6875, 0.7031, 0.6875, 0.7031, 0.7031, 0.7188, 0.7031, 0.7188, 0.7188, 0.7031, 0.7188, 0.7031, 0.6406, 0.7188, 0.6406, 0.7188, 0.6562, 0.7031, 0.6562, 0.7031, 0.5781, 0.7188, 0.5781, 0.7188, 0.5937, 0.7031, 0.5937, 0.6406, 0.5781, 0.6562, 0.5781, 0.6562, 0.5937, 0.6406, 0.5937, 0.6406, 0.6406, 0.6562, 0.6406, 0.6562, 0.6562, 0.6406, 0.6562, 0.6406, 0.7031, 0.6562, 0.7031, 0.6562, 0.7188, 0.6406, 0.7188, 0.6406, 0.6719, 0.6562, 0.6719, 0.6562, 0.6875, 0.6406, 0.6875, 0.6406, 0.6094, 0.6562, 0.6094, 0.6562, 0.625, 0.6406, 0.625, 0.375, 0.7656, 0.625, 0.7656, 0.625, 0.7812, 0.375, 0.7812, 0.6406, 0.7344, 0.6562, 0.7344, 0.6562, 0.75, 0.6406, 0.75, 0.3281, 0.5156, 0.3438, 0.5156, 0.3438, 0.5312, 0.3281, 0.5312, 0.2969, 0.5781, 0.3125, 0.5781, 0.2969, 0.5938, 0.3281, 0.6406, 0.3438, 0.6406, 0.3438, 0.6562, 0.3281, 0.6562, 0.375, 0.4531, 0.625, 0.4531, 0.625, 0.4688, 0.375, 0.4688, 0.625, 0.7344, 0.6406, 0.7344, 0.6406, 0.75, 0.625, 0.75, 0.375, 0.75, 0.625, 0.75, 0.625, 0.7656, 0.375, 0.7656, 0.625, 0.6094, 0.6406, 0.6094, 0.6406, 0.625, 0.625, 0.625, 0.625, 0.6719, 0.6406, 0.6719, 0.6406, 0.6875, 0.625, 0.6875, 0.625, 0.7031, 0.6406, 0.7031, 0.6406, 0.7188, 0.625, 0.7188, 0.625, 0.6406, 0.6406, 0.6406, 0.6406, 0.6562, 0.625, 0.6562, 0.625, 0.5781, 0.6406, 0.5781, 0.6406, 0.5937, 0.625, 0.5937, 0.3438, 0.5781, 0.3594, 0.5781, 0.3594, 0.5938, 0.3438, 0.5938, 0.3438, 0.6406, 0.3594, 0.6406, 0.3594, 0.6562, 0.3438, 0.6562, 0.3438, 0.7031, 0.3594, 0.7031, 0.3594, 0.7188, 0.3438, 0.7188, 0.3438, 0.6719, 0.3594, 0.6719, 0.3594, 0.6875, 0.3438, 0.6875, 0.3438, 0.6094, 0.3594, 0.6094, 0.3594, 0.625, 0.3438, 0.625, 0.3438, 0.7344, 0.3594, 0.7344, 0.3594, 0.75, 0.3438, 0.75, 0.375, 0.4375, 0.625, 0.4375, 0.625, 0.4531, 0.375, 0.4531, 0.3125, 0.6406, 0.3281, 0.6406, 0.3281, 0.6562, 0.3125, 0.6562, 0.3125, 0.5469, 0.3281, 0.5469, 0.3281, 0.5625, 0.3125, 0.5625, 0.3125, 0.5156, 0.3281, 0.5156, 0.3281, 0.5312, 0.3125, 0.5312, 0.6562, 0.5156, 0.6719, 0.5156, 0.6719, 0.5312, 0.6562, 0.5312, 0.6562, 0.6406, 0.6719, 0.6406, 0.6719, 0.6562, 0.6562, 0.6562, 0.625, 0.5625, 0.6562, 0.5625, 0.6406, 0.5625, 0.6875, 0.5156, 0.7031, 0.5156, 0.7031, 0.5312, 0.6875, 0.5312, 0.7031, 0.5937, 0.6875, 0.5781, 0.7031, 0.5781, 0.6875, 0.5469, 0.7031, 0.5469, 0.7031, 0.5625, 0.6875, 0.5625, 0.6875, 0.6406, 0.7031, 0.6406, 0.7031, 0.6562, 0.6875, 0.6562, 0.6875, 0.5781, 0.7031, 0.5937, 0.7031, 0.6094, 0.2812, 0.7344, 0.2969, 0.7344, 0.2969, 0.75, 0.2812, 0.75, 0.2812, 0.6094, 0.2969, 0.6094, 0.2969, 0.625, 0.2812, 0.625, 0.2812, 0.6719, 0.2969, 0.6719, 0.2969, 0.6875, 0.2812, 0.6875, 0.2812, 0.7031, 0.2969, 0.7031, 0.2969, 0.7188, 0.2812, 0.7188, 0.2812, 0.6406, 0.2969, 0.6406, 0.2969, 0.6562, 0.2812, 0.6562, 0.2812, 0.5781, 0.2969, 0.5781, 0.2969, 0.5938, 0.2812, 0.5938, 0.25, 0.6406, 0.2656, 0.6406, 0.2656, 0.6562, 0.25, 0.6562, 0.25, 0.7031, 0.2656, 0.7031, 0.2656, 0.7188, 0.25, 0.7188, 0.25, 0.6719, 0.2656, 0.6719, 0.2656, 0.6875, 0.25, 0.6875, 0.25, 0.6094, 0.2656, 0.6094, 0.2656, 0.625, 0.25, 0.625, 0.75, 0.5156, 0.7656, 0.5, 0.7656, 0.5156, 0.25, 0.7344, 0.2656, 0.7344, 0.2656, 0.75, 0.25, 0.75, 0.7188, 0.7344, 0.7344, 0.7344, 0.7344, 0.75, 0.7188, 0.75, 0.375, 0.8438, 0.625, 0.8438, 0.625, 0.8594, 0.375, 0.8594, 0.7188, 0.6094, 0.7344, 0.6094, 0.7344, 0.625, 0.7188, 0.625, 0.7188, 0.6719, 0.7344, 0.6719, 0.7344, 0.6875, 0.7188, 0.6875, 0.7188, 0.7031, 0.7344, 0.7031, 0.7344, 0.7188, 0.7188, 0.7188, 0.7188, 0.6406, 0.7344, 0.6406, 0.7344, 0.6562, 0.7188, 0.6562, 0.7188, 0.5781, 0.7344, 0.5781, 0.7344, 0.5937, 0.7188, 0.5937, 0.0, 0.0, 0.75, 0.5156, 0.7656, 0.5156, 0.75, 0.6406, 0.7656, 0.6406, 0.7656, 0.6562, 0.75, 0.6562, 0.75, 0.7031, 0.7656, 0.7031, 0.7656, 0.7188, 0.75, 0.7188, 0.75, 0.6719, 0.7656, 0.6719, 0.7656, 0.6875, 0.75, 0.6875, 0.75, 0.6094, 0.7656, 0.6094, 0.7656, 0.625, 0.75, 0.625, 0.375, 0.875, 0.625, 0.875, 0.625, 0.8906, 0.375, 0.8906, 0.75, 0.7344, 0.7656, 0.7344, 0.7656, 0.75, 0.75, 0.75, 0.2188, 0.7344, 0.2344, 0.7344, 0.2344, 0.75, 0.2188, 0.75, 0.375, 0.3438, 0.625, 0.3438, 0.625, 0.3594, 0.375, 0.3594, 0.2188, 0.6719, 0.2344, 0.6719, 0.2344, 0.6875, 0.2188, 0.6875, 0.2188, 0.7031, 0.2344, 0.7031, 0.2344, 0.7188, 0.2188, 0.7188, 0.2188, 0.6406, 0.2344, 0.6406, 0.2344, 0.6562, 0.2188, 0.6562, 0.2188, 0.5156, 0.2344, 0.5156, 0.2344, 0.5312, 0.2188, 0.5312, 0.1875, 0.5156, 0.2031, 0.5156, 0.2031, 0.5312, 0.1875, 0.5312, 0.1875, 0.5781, 0.2031, 0.5781, 0.2031, 0.5938, 0.1875, 0.5938, 0.1875, 0.5469, 0.2031, 0.5469, 0.2031, 0.5625, 0.1875, 0.5625, 0.1875, 0.6406, 0.2031, 0.6406, 0.2031, 0.6562, 0.1875, 0.6562, 0.1875, 0.7031, 0.2031, 0.7031, 0.2031, 0.7188, 0.1875, 0.7188, 0.1875, 0.6719, 0.2031, 0.6719, 0.2031, 0.6875, 0.1875, 0.6875, 0.1875, 0.6094, 0.2031, 0.6094, 0.2031, 0.625, 0.1875, 0.625, 0.375, 0.3125, 0.625, 0.3125, 0.625, 0.3281, 0.375, 0.3281, 0.1875, 0.7344, 0.2031, 0.7344, 0.2031, 0.75, 0.1875, 0.75, 0.625, 0.04688, 0.0, 0.0, 0.0, 0.0, 0.375, 0.04688, 0.7812, 0.6719, 0.7969, 0.6719, 0.7969, 0.6875, 0.7812, 0.6875, 0.7812, 0.6406, 0.7969, 0.6406, 0.7969, 0.6562, 0.7812, 0.6562, 0.7812, 0.5469, 0.7969, 0.5469, 0.7969, 0.5625, 0.7812, 0.5625, 0.7812, 0.5781, 0.7969, 0.5781, 0.7969, 0.5938, 0.7812, 0.5938, 0.7812, 0.5156, 0.7969, 0.5156, 0.7969, 0.5312, 0.7812, 0.5312, 0.8125, 0.7344, 0.8281, 0.7344, 0.8281, 0.75, 0.8125, 0.75, 0.375, 0.9375, 0.625, 0.9375, 0.625, 0.9531, 0.375, 0.9531, 0.8125, 0.6094, 0.8281, 0.6094, 0.8281, 0.625, 0.8125, 0.625, 0.8125, 0.6719, 0.8281, 0.6719, 0.8281, 0.6875, 0.8125, 0.6875, 0.8125, 0.7031, 0.8281, 0.7031, 0.8281, 0.7188, 0.8125, 0.7188, 0.8125, 0.6406, 0.8281, 0.6406, 0.8281, 0.6562, 0.8125, 0.6562, 0.8125, 0.5469, 0.8281, 0.5469, 0.8281, 0.5625, 0.8125, 0.5625, 0.8125, 0.5781, 0.8281, 0.5781, 0.8281, 0.5938, 0.8125, 0.5938, 0.8125, 0.5156, 0.8281, 0.5156, 0.8281, 0.5312, 0.8125, 0.5312, 0.1562, 0.5156, 0.1719, 0.5156, 0.1719, 0.5312, 0.1562, 0.5312, 0.1562, 0.5781, 0.1719, 0.5781, 0.1719, 0.5938, 0.1562, 0.5938, 0.1562, 0.5469, 0.1719, 0.5469, 0.1719, 0.5625, 0.1562, 0.5625, 0.1562, 0.6406, 0.1719, 0.6406, 0.1719, 0.6562, 0.1562, 0.6562, 0.1562, 0.7031, 0.1719, 0.7031, 0.1719, 0.7188, 0.1562, 0.7188, 0.1562, 0.6719, 0.1719, 0.6719, 0.1719, 0.6875, 0.1562, 0.6875, 0.1562, 0.6094, 0.1719, 0.6094, 0.1719, 0.625, 0.1562, 0.625, 0.375, 0.2812, 0.625, 0.2812, 0.625, 0.2969, 0.375, 0.2969, 0.1562, 0.7344, 0.1719, 0.7344, 0.1719, 0.75, 0.1562, 0.75, 0.125, 0.7344, 0.1406, 0.7344, 0.1406, 0.75, 0.125, 0.75, 0.375, 0.25, 0.625, 0.25, 0.625, 0.2656, 0.375, 0.2656, 0.125, 0.6094, 0.1406, 0.6094, 0.1406, 0.625, 0.125, 0.625, 0.125, 0.6719, 0.1406, 0.6719, 0.1406, 0.6875, 0.125, 0.6875, 0.125, 0.7031, 0.1406, 0.7031, 0.1406, 0.7188, 0.125, 0.7188, 0.125, 0.6406, 0.1406, 0.6406, 0.1406, 0.6562, 0.125, 0.6562, 0.125, 0.5469, 0.1406, 0.5469, 0.1406, 0.5625, 0.125, 0.5625, 0.125, 0.5781, 0.1406, 0.5781, 0.1406, 0.5938, 0.125, 0.5938, 0.125, 0.5156, 0.1406, 0.5156, 0.1406, 0.5312, 0.125, 0.5312, 0.8438, 0.5156, 0.8594, 0.5156, 0.8594, 0.5312, 0.8438, 0.5312, 0.8438, 0.5781, 0.8594, 0.5781, 0.8594, 0.5938, 0.8438, 0.5938, 0.8438, 0.5469, 0.8594, 0.5469, 0.8594, 0.5625, 0.8438, 0.5625, 0.8438, 0.6406, 0.8594, 0.6406, 0.8594, 0.6562, 0.8438, 0.6562, 0.8438, 0.7031, 0.8594, 0.7031, 0.8594, 0.7188, 0.8438, 0.7188, 0.8438, 0.6719, 0.8594, 0.6719, 0.8594, 0.6875, 0.8438, 0.6875, 0.8438, 0.6094, 0.8594, 0.6094, 0.8594, 0.625, 0.8438, 0.625, 0.375, 0.9688, 0.625, 0.9688, 0.625, 0.9844, 0.375, 0.9844, 0.8438, 0.7344, 0.8594, 0.7344, 0.8594, 0.75, 0.8438, 0.75, 0.8438, 0.7188, 0.8594, 0.7188, 0.8594, 0.7344, 0.8438, 0.7344, 0.125, 0.7188, 0.1406, 0.7188, 0.1406, 0.7344, 0.125, 0.7344, 0.1562, 0.7188, 0.1719, 0.7188, 0.1719, 0.7344, 0.1562, 0.7344, 0.8125, 0.7188, 0.8281, 0.7188, 0.8281, 0.7344, 0.8125, 0.7344, 0.7812, 0.5938, 0.7969, 0.5938, 0.7969, 0.6094, 0.1875, 0.7188, 0.2031, 0.7188, 0.2031, 0.7344, 0.1875, 0.7344, 0.2188, 0.7188, 0.2344, 0.7188, 0.2344, 0.7344, 0.2188, 0.7344, 0.75, 0.7188, 0.7656, 0.7188, 0.7656, 0.7344, 0.75, 0.7344, 0.7188, 0.7188, 0.7344, 0.7188, 0.7344, 0.7344, 0.7188, 0.7344, 0.25, 0.7188, 0.2656, 0.7188, 0.2656, 0.7344, 0.25, 0.7344, 0.2812, 0.7188, 0.2969, 0.7188, 0.2969, 0.7344, 0.2812, 0.7344, 0.3438, 0.7188, 0.3594, 0.7188, 0.3594, 0.7344, 0.3438, 0.7344, 0.625, 0.7188, 0.6406, 0.7188, 0.6406, 0.7344, 0.625, 0.7344, 0.6406, 0.7188, 0.6562, 0.7188, 0.6562, 0.7344, 0.6406, 0.7344, 0.7031, 0.7188, 0.7188, 0.7188, 0.7188, 0.7344, 0.7031, 0.7344, 0.2656, 0.7188, 0.2812, 0.7188, 0.2812, 0.7344, 0.2656, 0.7344, 0.7656, 0.7188, 0.7812, 0.7188, 0.7812, 0.7344, 0.7656, 0.7344, 0.8281, 0.7188, 0.8438, 0.7188, 0.8438, 0.7344, 0.8281, 0.7344, 0.1406, 0.7188, 0.1562, 0.7188, 0.1562, 0.7344, 0.1406, 0.7344, 0.7969, 0.7188, 0.8125, 0.7188, 0.8125, 0.7344, 0.7969, 0.7344, 0.1719, 0.7188, 0.1875, 0.7188, 0.1875, 0.7344, 0.1719, 0.7344, 0.7344, 0.7188, 0.75, 0.7188, 0.75, 0.7344, 0.7344, 0.7344, 0.2344, 0.7188, 0.25, 0.7188, 0.25, 0.7344, 0.2344, 0.7344, 0.375, 0.0, 0.625, 0.0, 0.625, 0.01562, 0.375, 0.01562, 0.375, 0.7188, 0.625, 0.7188, 0.625, 0.7344, 0.375, 0.7344, 0.3594, 0.7188, 0.375, 0.7188, 0.375, 0.7344, 0.3594, 0.7344, 0.8594, 0.7188, 0.875, 0.7188, 0.875, 0.7344, 0.8594, 0.7344, 0.2188, 0.6875, 0.2344, 0.6875, 0.2344, 0.7031, 0.2188, 0.7031, 0.75, 0.6875, 0.7656, 0.6875, 0.7656, 0.7031, 0.75, 0.7031, 0.7188, 0.6875, 0.7344, 0.6875, 0.7344, 0.7031, 0.7188, 0.7031, 0.25, 0.6875, 0.2656, 0.6875, 0.2656, 0.7031, 0.25, 0.7031, 0.2812, 0.6875, 0.2969, 0.6875, 0.2969, 0.7031, 0.2812, 0.7031, 0.7031, 0.6875, 0.7188, 0.6875, 0.7188, 0.7031, 0.7031, 0.7031, 0.2656, 0.6875, 0.2812, 0.6875, 0.2812, 0.7031, 0.2656, 0.7031, 0.7656, 0.6875, 0.7812, 0.6875, 0.7812, 0.7031, 0.7656, 0.7031, 0.625, 0.9219, 0.375, 0.9219, 0.0, 0.0, 0.0, 0.0, 0.2344, 0.6875, 0.25, 0.6875, 0.25, 0.7031, 0.2344, 0.7031, 0.7344, 0.6875, 0.75, 0.6875, 0.75, 0.7031, 0.7344, 0.7031, 0.375, 0.03125, 0.625, 0.03125, 0.625, 0.04688, 0.375, 0.04688, 0.8438, 0.6562, 0.8594, 0.6562, 0.8594, 0.6719, 0.8438, 0.6719, 0.125, 0.6562, 0.1406, 0.6562, 0.1406, 0.6719, 0.125, 0.6719, 0.1562, 0.6562, 0.1719, 0.6562, 0.1719, 0.6719, 0.1562, 0.6719, 0.8125, 0.6562, 0.8281, 0.6562, 0.8281, 0.6719, 0.8125, 0.6719, 0.7812, 0.6562, 0.7969, 0.6562, 0.7969, 0.6719, 0.7812, 0.6719, 0.1875, 0.6562, 0.2031, 0.6562, 0.2031, 0.6719, 0.1875, 0.6719, 0.2188, 0.6562, 0.2344, 0.6562, 0.2344, 0.6719, 0.2188, 0.6719, 0.75, 0.6562, 0.7656, 0.6562, 0.7656, 0.6719, 0.75, 0.6719, 0.7188, 0.6562, 0.7344, 0.6562, 0.7344, 0.6719, 0.7188, 0.6719, 0.25, 0.6562, 0.2656, 0.6562, 0.2656, 0.6719, 0.25, 0.6719, 0.2812, 0.6562, 0.2969, 0.6562, 0.2969, 0.6719, 0.2812, 0.6719, 0.3438, 0.6562, 0.3594, 0.6562, 0.3594, 0.6719, 0.3438, 0.6719, 0.625, 0.6562, 0.6406, 0.6562, 0.6406, 0.6719, 0.625, 0.6719, 0.6406, 0.6562, 0.6562, 0.6562, 0.6562, 0.6719, 0.6406, 0.6719, 0.7031, 0.6562, 0.7188, 0.6562, 0.7188, 0.6719, 0.7031, 0.6719, 0.2656, 0.6562, 0.2812, 0.6562, 0.2812, 0.6719, 0.2656, 0.6719, 0.2031, 0.6562, 0.2188, 0.6562, 0.2188, 0.6719, 0.2031, 0.6719, 0.7656, 0.6562, 0.7812, 0.6562, 0.7812, 0.6719, 0.7656, 0.6719, 0.8281, 0.6562, 0.8438, 0.6562, 0.8438, 0.6719, 0.8281, 0.6719, 0.1406, 0.6562, 0.1562, 0.6562, 0.1562, 0.6719, 0.1406, 0.6719, 0.7969, 0.6562, 0.8125, 0.6562, 0.8125, 0.6719, 0.7969, 0.6719, 0.1719, 0.6562, 0.1875, 0.6562, 0.1875, 0.6719, 0.1719, 0.6719, 0.2344, 0.6562, 0.25, 0.6562, 0.25, 0.6719, 0.2344, 0.6719, 0.7344, 0.6562, 0.75, 0.6562, 0.75, 0.6719, 0.7344, 0.6719, 0.375, 0.0625, 0.625, 0.0625, 0.625, 0.07812, 0.375, 0.07812, 0.8594, 0.6562, 0.875, 0.6562, 0.875, 0.6719, 0.8594, 0.6719, 0.3594, 0.6562, 0.375, 0.6562, 0.375, 0.6719, 0.3594, 0.6719, 0.375, 0.6562, 0.625, 0.6562, 0.625, 0.6719, 0.375, 0.6719, 0.8438, 0.625, 0.8594, 0.625, 0.8594, 0.6406, 0.8438, 0.6406, 0.125, 0.625, 0.1406, 0.625, 0.1406, 0.6406, 0.125, 0.6406, 0.1562, 0.625, 0.1719, 0.625, 0.1719, 0.6406, 0.1562, 0.6406, 0.8125, 0.625, 0.8281, 0.625, 0.8281, 0.6406, 0.8125, 0.6406, 0.7812, 0.625, 0.7969, 0.625, 0.7969, 0.6406, 0.7812, 0.6406, 0.1875, 0.625, 0.2031, 0.625, 0.2031, 0.6406, 0.1875, 0.6406, 0.2188, 0.625, 0.2344, 0.625, 0.2344, 0.6406, 0.2188, 0.6406, 0.75, 0.625, 0.7656, 0.625, 0.7656, 0.6406, 0.75, 0.6406, 0.7188, 0.625, 0.7344, 0.625, 0.7344, 0.6406, 0.7188, 0.6406, 0.25, 0.625, 0.2656, 0.625, 0.2656, 0.6406, 0.25, 0.6406, 0.2812, 0.625, 0.2969, 0.625, 0.2969, 0.6406, 0.2812, 0.6406, 0.3438, 0.625, 0.3594, 0.625, 0.3594, 0.6406, 0.3438, 0.6406, 0.625, 0.625, 0.6406, 0.625, 0.6406, 0.6406, 0.625, 0.6406, 0.6406, 0.625, 0.6562, 0.625, 0.6562, 0.6406, 0.6406, 0.6406, 0.7031, 0.625, 0.7188, 0.625, 0.7188, 0.6406, 0.7031, 0.6406, 0.2656, 0.625, 0.2812, 0.625, 0.2812, 0.6406, 0.2656, 0.6406, 0.2031, 0.625, 0.2188, 0.625, 0.2188, 0.6406, 0.2031, 0.6406, 0.7656, 0.625, 0.7812, 0.625, 0.7812, 0.6406, 0.7656, 0.6406, 0.8281, 0.625, 0.8438, 0.625, 0.8438, 0.6406, 0.8281, 0.6406, 0.1406, 0.625, 0.1562, 0.625, 0.1562, 0.6406, 0.1406, 0.6406, 0.7969, 0.625, 0.8125, 0.625, 0.8125, 0.6406, 0.7969, 0.6406, 0.1719, 0.625, 0.1875, 0.625, 0.1875, 0.6406, 0.1719, 0.6406, 0.7344, 0.625, 0.75, 0.625, 0.75, 0.6406, 0.7344, 0.6406, 0.2344, 0.625, 0.25, 0.625, 0.25, 0.6406, 0.2344, 0.6406, 0.375, 0.625, 0.625, 0.625, 0.625, 0.6406, 0.375, 0.6406, 0.3594, 0.625, 0.375, 0.625, 0.375, 0.6406, 0.3594, 0.6406, 0.8594, 0.625, 0.875, 0.625, 0.875, 0.6406, 0.8594, 0.6406, 0.375, 0.09375, 0.625, 0.09375, 0.625, 0.1094, 0.375, 0.1094, 0.8438, 0.5938, 0.8594, 0.5938, 0.8594, 0.6094, 0.8438, 0.6094, 0.125, 0.5938, 0.1406, 0.5938, 0.1406, 0.6094, 0.125, 0.6094, 0.1562, 0.5938, 0.1719, 0.5938, 0.1719, 0.6094, 0.1562, 0.6094, 0.8125, 0.5938, 0.8281, 0.5938, 0.8281, 0.6094, 0.8125, 0.6094, 0.7656, 0.625, 0.7656, 0.6094, 0.7812, 0.625, 0.1875, 0.5938, 0.2031, 0.5938, 0.2031, 0.6094, 0.1875, 0.6094, 0.7188, 0.5937, 0.7344, 0.5937, 0.7344, 0.6094, 0.7188, 0.6094, 0.25, 0.5938, 0.2656, 0.5938, 0.2656, 0.6094, 0.25, 0.6094, 0.2812, 0.5938, 0.2969, 0.5938, 0.2969, 0.6094, 0.2812, 0.6094, 0.3438, 0.5938, 0.3594, 0.5938, 0.3594, 0.6094, 0.3438, 0.6094, 0.625, 0.5937, 0.6406, 0.5937, 0.6406, 0.6094, 0.625, 0.6094, 0.6406, 0.5937, 0.6562, 0.5937, 0.6562, 0.6094, 0.6406, 0.6094, 0.7031, 0.5937, 0.7188, 0.5937, 0.7188, 0.6094, 0.7031, 0.6094, 0.2656, 0.5938, 0.2812, 0.5938, 0.2812, 0.6094, 0.2656, 0.6094, 0.7031, 0.5625, 0.7031, 0.5469, 0.7188, 0.5625, 0.8281, 0.5938, 0.8438, 0.5938, 0.8438, 0.6094, 0.8281, 0.6094, 0.1406, 0.5938, 0.1562, 0.5938, 0.1562, 0.6094, 0.1406, 0.6094, 0.7969, 0.5938, 0.8125, 0.5938, 0.8125, 0.6094, 0.7969, 0.6094, 0.1719, 0.5938, 0.1875, 0.5938, 0.1875, 0.6094, 0.1719, 0.6094, 0.7344, 0.5937, 0.75, 0.5937, 0.75, 0.6094, 0.7344, 0.6094, 0.375, 0.125, 0.625, 0.125, 0.625, 0.1406, 0.375, 0.1406, 0.8594, 0.5938, 0.875, 0.5938, 0.875, 0.6094, 0.8594, 0.6094, 0.3594, 0.5938, 0.375, 0.5938, 0.375, 0.6094, 0.3594, 0.6094, 0.375, 0.5938, 0.625, 0.5937, 0.625, 0.6094, 0.375, 0.6094, 0.8438, 0.5625, 0.8594, 0.5625, 0.8594, 0.5781, 0.8438, 0.5781, 0.125, 0.5625, 0.1406, 0.5625, 0.1406, 0.5781, 0.125, 0.5781, 0.1562, 0.5625, 0.1719, 0.5625, 0.1719, 0.5781, 0.1562, 0.5781, 0.8125, 0.5625, 0.8281, 0.5625, 0.8281, 0.5781, 0.8125, 0.5781, 0.7812, 0.5625, 0.7969, 0.5625, 0.7969, 0.5781, 0.7812, 0.5781, 0.1875, 0.5625, 0.2031, 0.5625, 0.2031, 0.5781, 0.1875, 0.5781, 0.7344, 0.5937, 0.7344, 0.5781, 0.75, 0.5937, 0.2812, 0.5625, 0.2969, 0.5625, 0.2969, 0.5781, 0.2812, 0.5781, 0.6875, 0.5625, 0.7031, 0.5625, 0.7031, 0.5781, 0.6875, 0.5781, 0.3125, 0.5625, 0.3281, 0.5625, 0.3125, 0.5781, 0.3438, 0.5625, 0.3594, 0.5625, 0.3594, 0.5781, 0.3438, 0.5781, 0.625, 0.5625, 0.6406, 0.5625, 0.6406, 0.5781, 0.625, 0.5781, 0.6406, 0.5625, 0.6562, 0.5625, 0.6562, 0.5781, 0.6406, 0.5781, 0.7031, 0.5625, 0.7188, 0.5625, 0.7188, 0.5781, 0.7031, 0.5781, 0.2969, 0.5625, 0.3125, 0.5625, 0.3125, 0.5781, 0.2969, 0.5781, 0.6719, 0.5625, 0.6875, 0.5625, 0.6875, 0.5781, 0.2031, 0.5625, 0.2188, 0.5625, 0.2188, 0.5781, 0.2031, 0.5781, 0.8281, 0.5625, 0.8438, 0.5625, 0.8438, 0.5781, 0.8281, 0.5781, 0.1406, 0.5625, 0.1562, 0.5625, 0.1562, 0.5781, 0.1406, 0.5781, 0.7969, 0.5625, 0.8125, 0.5625, 0.8125, 0.5781, 0.7969, 0.5781, 0.1719, 0.5625, 0.1875, 0.5625, 0.1875, 0.5781, 0.1719, 0.5781, 0.7188, 0.5781, 0.7188, 0.5625, 0.7344, 0.5781, 0.375, 0.5625, 0.625, 0.5625, 0.625, 0.5781, 0.375, 0.5781, 0.3594, 0.5625, 0.375, 0.5625, 0.375, 0.5781, 0.3594, 0.5781, 0.8594, 0.5625, 0.875, 0.5625, 0.875, 0.5781, 0.8594, 0.5781, 0.375, 0.1562, 0.625, 0.1562, 0.625, 0.1719, 0.375, 0.1719, 0.8438, 0.5312, 0.8594, 0.5312, 0.8594, 0.5469, 0.8438, 0.5469, 0.125, 0.5312, 0.1406, 0.5312, 0.1406, 0.5469, 0.125, 0.5469, 0.1562, 0.5312, 0.1719, 0.5312, 0.1719, 0.5469, 0.1562, 0.5469, 0.8125, 0.5312, 0.8281, 0.5312, 0.8281, 0.5469, 0.8125, 0.5469, 0.7812, 0.5312, 0.7969, 0.5312, 0.7969, 0.5469, 0.7812, 0.5469, 0.1875, 0.5312, 0.2031, 0.5312, 0.2031, 0.5469, 0.1875, 0.5469, 0.2188, 0.5312, 0.2344, 0.5312, 0.2344, 0.5469, 0.2188, 0.5469, 0.7344, 0.5312, 0.0, 0.0, 0.7344, 0.5469, 0.7188, 0.5312, 0.7344, 0.5312, 0.7344, 0.5469, 0.0, 0.0, 0.7656, 0.5156, 0.0, 0.0, 0.7344, 0.5469, 0.6875, 0.5312, 0.7031, 0.5312, 0.7031, 0.5469, 0.6875, 0.5469, 0.6562, 0.5312, 0.6719, 0.5312, 0.6719, 0.5469, 0.6562, 0.5469, 0.3125, 0.5312, 0.3281, 0.5312, 0.3281, 0.5469, 0.3125, 0.5469, 0.3281, 0.5312, 0.3438, 0.5312, 0.3438, 0.5469, 0.3281, 0.5469, 0.0, 0.0, 0.7344, 0.5469, 0.7188, 0.5312, 0.7031, 0.5156, 0.0, 0.0, 0.0, 0.0, 0.2969, 0.5312, 0.3125, 0.5312, 0.3125, 0.5469, 0.2969, 0.5469, 0.6719, 0.5312, 0.6875, 0.5312, 0.6875, 0.5469, 0.6719, 0.5469, 0.2031, 0.5312, 0.2188, 0.5312, 0.2188, 0.5469, 0.2031, 0.5469, 0.7656, 0.5312, 0.7812, 0.5312, 0.7812, 0.5469, 0.7656, 0.5469, 0.8281, 0.5312, 0.8438, 0.5312, 0.8438, 0.5469, 0.8281, 0.5469, 0.1406, 0.5312, 0.1562, 0.5312, 0.1562, 0.5469, 0.1406, 0.5469, 0.7969, 0.5312, 0.8125, 0.5312, 0.8125, 0.5469, 0.7969, 0.5469, 0.1719, 0.5312, 0.1875, 0.5312, 0.1875, 0.5469, 0.1719, 0.5469, 0.0, 0.0, 0.7344, 0.5312, 0.75, 0.5156, 0.375, 0.1875, 0.625, 0.1875, 0.625, 0.2031, 0.375, 0.2031, 0.8594, 0.5312, 0.875, 0.5312, 0.875, 0.5469, 0.8594, 0.5469, 0.8438, 0.5, 0.8594, 0.5, 0.8594, 0.5156, 0.8438, 0.5156, 0.125, 0.5, 0.1406, 0.5, 0.1406, 0.5156, 0.125, 0.5156, 0.1562, 0.5, 0.1719, 0.5, 0.1719, 0.5156, 0.1562, 0.5156, 0.8125, 0.5, 0.8281, 0.5, 0.8281, 0.5156, 0.8125, 0.5156, 0.7812, 0.5, 0.7969, 0.5, 0.7969, 0.5156, 0.7812, 0.5156, 0.1875, 0.5, 0.2031, 0.5, 0.2031, 0.5156, 0.1875, 0.5156, 0.2188, 0.5, 0.2344, 0.5, 0.2344, 0.5156, 0.2188, 0.5156, 0.6875, 0.5, 0.7031, 0.5, 0.7031, 0.5156, 0.6875, 0.5156, 0.6562, 0.5, 0.6719, 0.5, 0.6719, 0.5156, 0.6562, 0.5156, 0.3125, 0.5, 0.3281, 0.5, 0.3281, 0.5156, 0.3125, 0.5156, 0.2969, 0.6094, 0.2969, 0.5938, 0.3125, 0.5781, 0.3281, 0.5, 0.3438, 0.5, 0.3438, 0.5156, 0.3281, 0.5156, 0.7188, 0.5156, 0.7031, 0.5156, 0.7031, 0.5, 0.2969, 0.5, 0.3125, 0.5, 0.3125, 0.5156, 0.2969, 0.5156, 0.6719, 0.5, 0.6875, 0.5, 0.6875, 0.5156, 0.6719, 0.5156, 0.2031, 0.5, 0.2188, 0.5, 0.2188, 0.5156, 0.2031, 0.5156, 0.7656, 0.5, 0.7812, 0.5, 0.7812, 0.5156, 0.7656, 0.5156, 0.8281, 0.5, 0.8438, 0.5, 0.8438, 0.5156, 0.8281, 0.5156, 0.1406, 0.5, 0.1562, 0.5, 0.1562, 0.5156, 0.1406, 0.5156, 0.7969, 0.5, 0.8125, 0.5, 0.8125, 0.5156, 0.7969, 0.5156, 0.1719, 0.5, 0.1875, 0.5, 0.1875, 0.5156, 0.1719, 0.5156, 0.7188, 0.5312, 0.7188, 0.5156, 0.7344, 0.5312, 0.8594, 0.5, 0.875, 0.5, 0.875, 0.5156, 0.8594, 0.5156, 0.375, 0.2188, 0.625, 0.2187, 0.625, 0.2344, 0.375, 0.2344, 0.6562, 0.7188, 0.6562, 0.7031, 0.3438, 0.7031, 0.3438, 0.7188, 0.3438, 0.7344, 0.375, 0.7812, 0.6562, 0.75, 0.6562, 0.7344, 0.3594, 0.7031, 0.3438, 0.7031, 0.6562, 0.7031, 0.6406, 0.7031, 0.625, 0.7031, 0.375, 0.7031, 0.7188, 0.5312, 0.7031, 0.5156, 0.7188, 0.5156, 0.2969, 0.5156, 0.2812, 0.5156, 0.2969, 0.5, 0.2812, 0.5312, 0.2656, 0.5312, 0.2812, 0.5156, 0.25, 0.5312, 0.25, 0.5156, 0.2656, 0.5312, 0.2344, 0.5156, 0.2344, 0.5, 0.25, 0.5156, 0.2969, 0.5, 0.2812, 0.5156, 0.2656, 0.5312, 0.7344, 0.5312, 0.7188, 0.5156, 0.7031, 0.5, 0.2344, 0.5, 0.7656, 0.5, 0.75, 0.5156, 0.7344, 0.5312, 0.2656, 0.5312, 0.25, 0.5156, 0.625, 0.9062, 0.7812, 0.7344, 0.7812, 0.7188, 0.2188, 0.6875, 0.2188, 0.7031, 0.2188, 0.7188, 0.2188, 0.7344, 0.375, 0.9062, 0.7812, 0.7188, 0.7812, 0.7031, 0.7812, 0.6875, 0.2188, 0.6875, 0.6875, 0.5781, 0.7031, 0.6094, 0.2969, 0.6094, 0.3125, 0.5781, 0.3281, 0.5625, 0.3438, 0.5469, 0.6562, 0.5469, 0.6719, 0.5625, 0.6875, 0.5781, 0.3125, 0.5781, 0.6562, 0.5312, 0.6562, 0.5469, 0.3438, 0.5469, 0.375, 0.4688, 0.625, 0.4688, 0.6562, 0.5156, 0.625, 0.5625, 0.375, 0.5625, 0.0, 0.0, 0.6562, 0.5625, 0.375, 0.6875, 0.625, 0.6875, 0.0, 0.0, 0.0, 0.0, 0.7031, 0.6562, 0.6562, 0.6562, 0.6719, 0.6562, 0.6875, 0.6562, 0.0, 0.0, 0.0, 0.0, 0.7031, 0.6562, 0.6875, 0.6562, 0.6719, 0.6562, 0.6562, 0.6562, 0.7031, 0.6406, 0.6875, 0.6406, 0.6719, 0.6406, 0.6562, 0.6406, 0.0, 0.0, 0.0, 0.0, 0.6562, 0.6406, 0.6719, 0.6406, 0.6875, 0.6406, 0.7031, 0.6406, 0.6562, 0.5937, 0.6562, 0.5781, 0.6562, 0.5625, 0.0, 0.0, 0.0, 0.0, 0.6562, 0.6406, 0.6562, 0.625, 0.6562, 0.6094, 0.6562, 0.6719, 0.6562, 0.6562, 0.0, 0.0, 0.0, 0.0, 0.0, 0.0, 0.7031, 0.7031, 0.7031, 0.7188, 0.7031, 0.7344, 0.625, 0.8281, 0.375, 0.8281, 0.0, 0.0, 0.7031, 0.6562, 0.7031, 0.6719, 0.7031, 0.6875, 0.7031, 0.6094, 0.7031, 0.625, 0.7031, 0.6406, 0.0, 0.0, 0.2969, 0.6094, 0.7656, 0.6094, 0.75, 0.5937, 0.7344, 0.5781, 0.7188, 0.5625, 0.7031, 0.5469, 0.7812, 0.625, 0.0, 0.0, 0.0, 0.0, 0.7031, 0.5469, 0.7188, 0.5625, 0.7344, 0.5781, 0.75, 0.5937, 0.7656, 0.6094, 0.7812, 0.625, 0.7031, 0.5156, 0.0, 0.0, 0.0, 0.0, 0.7031, 0.5469, 0.7031, 0.5312, 0.7812, 0.5625, 0.7656, 0.5469, 0.7812, 0.5469, 0.2188, 0.5469, 0.2344, 0.5469, 0.2188, 0.5625, 0.2031, 0.5938, 0.2188, 0.5938, 0.2031, 0.6094, 0.2031, 0.625, 0.2031, 0.6094, 0.2188, 0.5938, 0.7812, 0.5938, 0.7969, 0.6094, 0.7969, 0.625, 0.7656, 0.5156, 0.7656, 0.5312, 0.7656, 0.5469, 0.7812, 0.5625, 0.2188, 0.5625, 0.2344, 0.5469, 0.0, 0.0, 0.7656, 0.5156, 0.0, 0.0, 0.2344, 0.5469, 0.0, 0.0, 0.0, 0.0, 0.2188, 0.5938, 0.2031, 0.6094, 0.2031, 0.625, 0.7969, 0.625, 0.7969, 0.6094, 0.7812, 0.5938, 0.7812, 0.5781, 0.7812, 0.5625, 0.7656, 0.5469, 0.7656, 0.5312, 0.0, 0.0, 0.0, 0.0, 0.0, 0.0, 0.0, 0.0, 0.375, 0.0625, 0.2188, 0.6875, 0.7812, 0.6875, 0.7969, 0.6875, 0.625, 0.0625])
me_cube.materials.append(mat_material)
me_cube.use_mirror_vertex_groups = False
me_cube.update()

# ---- objects
ob_cube = bpy.data.objects.new('Cube', me_cube)
ob_light = bpy.data.objects.new('Light', light_light)
ob_camera = bpy.data.objects.new('Camera', cam_camera)

# ---- transforms, parenting, visibility, modifiers, constraints
ob_cube.location = (0.0, 0.0, -1.0)
ob_cube.lock_rotations_4d = False
ob_cube.empty_display_type = 'ARROWS'
ob_cube.lineart.crease_threshold = 0.0
ob_light.location = (4.076, 1.005, 5.904)
ob_light.rotation_euler = (0.6503, 0.05522, 1.866)
ob_light.lock_rotations_4d = False
ob_light.empty_display_type = 'ARROWS'
ob_light.color = (0.0, 0.0, 0.0, 0.0)
ob_light.lineart.crease_threshold = 0.0
ob_camera.location = (7.359, -6.926, 4.958)
ob_camera.rotation_euler = (1.109, 0.0, 0.8149)
ob_camera.lock_rotations_4d = False
ob_camera.empty_display_type = 'ARROWS'
ob_camera.color = (0.0, 0.0, 0.0, 0.0)
ob_camera.display_type = 'WIRE'
ob_camera.lineart.crease_threshold = 0.0

# ---- collection membership
col_collection.objects.link(ob_cube)
col_collection.objects.link(ob_light)
col_collection.objects.link(ob_camera)

# ---- scene / render settings (as saved in the file)
scene.camera = ob_camera
scene.frame_start = 1; scene.frame_end = 250; scene.frame_set(2)
scene.render.engine = 'BLENDER_EEVEE_NEXT'
scene.render.bake_bias = 0.0
scene.render.bake_samples = 0
scene.cycles.sampling_pattern = 'TABULATED_SOBOL'
scene.eevee.use_volume_custom_range = False
bpy.context.view_layer.update()

